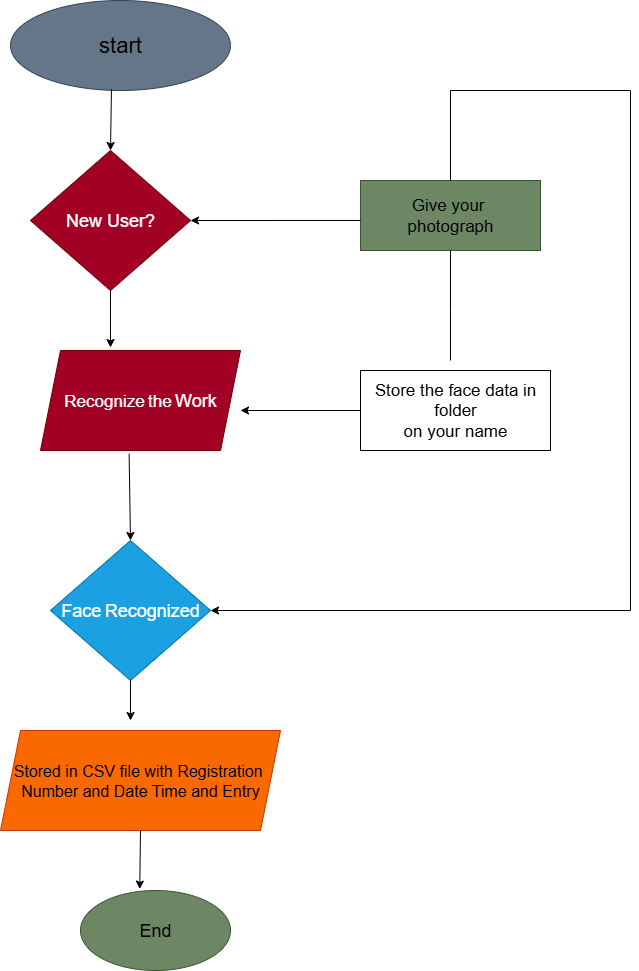

The diagram above was exported from draw.io. Its source (the exported page's mxGraphModel, read from the mxfile embedded in the PNG):
<mxGraphModel dx="2977" dy="1506" grid="1" gridSize="10" guides="1" tooltips="1" connect="1" arrows="1" fold="1" page="1" pageScale="1" pageWidth="850" pageHeight="1100" math="0" shadow="0">
  <root>
    <mxCell id="0" />
    <mxCell id="1" parent="0" />
    <mxCell id="1CEjVMenVVCHyqG9wEoF-1" value="&lt;font style=&quot;font-size: 22px; color: light-dark(rgb(0, 0, 0), rgb(0, 0, 0));&quot;&gt;start&lt;/font&gt;" style="ellipse;whiteSpace=wrap;html=1;fillColor=#647687;fontColor=#ffffff;strokeColor=#314354;" vertex="1" parent="1">
      <mxGeometry x="210" y="70" width="220" height="90" as="geometry" />
    </mxCell>
    <mxCell id="1CEjVMenVVCHyqG9wEoF-2" value="&lt;font style=&quot;font-size: 18px;&quot;&gt;New User?&lt;/font&gt;" style="rhombus;whiteSpace=wrap;html=1;fillColor=light-dark(#A20025,#990000);strokeColor=#6F0000;fontColor=#ffffff;" vertex="1" parent="1">
      <mxGeometry x="230" y="220" width="160" height="140" as="geometry" />
    </mxCell>
    <mxCell id="1CEjVMenVVCHyqG9wEoF-4" value="&lt;font style=&quot;font-size: 17px;&quot;&gt;Recognize&lt;/font&gt; &lt;font style=&quot;font-size: 17px;&quot;&gt;the&lt;/font&gt; &lt;font style=&quot;font-size: 18px;&quot;&gt;Work&lt;/font&gt;" style="shape=parallelogram;perimeter=parallelogramPerimeter;whiteSpace=wrap;html=1;fixedSize=1;fillColor=light-dark(#A20025,#CC0066);fontColor=#ffffff;strokeColor=#6F0000;" vertex="1" parent="1">
      <mxGeometry x="240" y="420" width="200" height="100" as="geometry" />
    </mxCell>
    <mxCell id="1CEjVMenVVCHyqG9wEoF-5" value="&lt;font style=&quot;font-size: 18px;&quot;&gt;Face&lt;/font&gt; &lt;font style=&quot;font-size: 18px;&quot;&gt;Recognized&lt;/font&gt;" style="rhombus;whiteSpace=wrap;html=1;fillColor=#1ba1e2;fontColor=#ffffff;strokeColor=#006EAF;" vertex="1" parent="1">
      <mxGeometry x="250" y="610" width="160" height="140" as="geometry" />
    </mxCell>
    <mxCell id="1CEjVMenVVCHyqG9wEoF-6" value="&lt;font style=&quot;font-size: 16px; color: light-dark(rgb(0, 0, 0), rgb(0, 0, 0));&quot;&gt;Stored in CSV file with Registration&amp;nbsp;&lt;/font&gt;&lt;div&gt;&lt;font style=&quot;font-size: 16px; color: light-dark(rgb(0, 0, 0), rgb(0, 0, 0));&quot;&gt;Number and Date Time and Entry&lt;/font&gt;&lt;/div&gt;" style="shape=parallelogram;perimeter=parallelogramPerimeter;whiteSpace=wrap;html=1;fixedSize=1;fillColor=#fa6800;fontColor=#000000;strokeColor=#C73500;" vertex="1" parent="1">
      <mxGeometry x="200" y="800" width="280" height="100" as="geometry" />
    </mxCell>
    <mxCell id="1CEjVMenVVCHyqG9wEoF-7" value="&lt;font style=&quot;font-size: 18px; color: light-dark(rgb(0, 0, 0), rgb(0, 0, 0));&quot;&gt;End&lt;/font&gt;" style="ellipse;whiteSpace=wrap;html=1;fillColor=#6d8764;fontColor=#ffffff;strokeColor=#3A5431;" vertex="1" parent="1">
      <mxGeometry x="280" y="960" width="150" height="80" as="geometry" />
    </mxCell>
    <mxCell id="1CEjVMenVVCHyqG9wEoF-8" value="&lt;font style=&quot;font-size: 17px; color: light-dark(rgb(0, 0, 0), rgb(0, 0, 0));&quot;&gt;Give your&amp;nbsp;&lt;/font&gt;&lt;div&gt;&lt;font style=&quot;font-size: 17px; color: light-dark(rgb(0, 0, 0), rgb(0, 0, 0));&quot;&gt;photograph&lt;/font&gt;&lt;/div&gt;" style="rounded=0;whiteSpace=wrap;html=1;fillColor=light-dark(#6D8764,#FFCC99);fontColor=#ffffff;strokeColor=#3A5431;" vertex="1" parent="1">
      <mxGeometry x="560" y="250" width="180" height="70" as="geometry" />
    </mxCell>
    <mxCell id="1CEjVMenVVCHyqG9wEoF-9" value="&lt;font style=&quot;font-size: 17px; color: light-dark(rgb(0, 0, 0), rgb(0, 0, 0));&quot;&gt;Store the face data in folder&lt;/font&gt;&lt;div&gt;&lt;font style=&quot;font-size: 17px; color: light-dark(rgb(0, 0, 0), rgb(0, 0, 0));&quot;&gt;on your name&lt;/font&gt;&lt;/div&gt;" style="rounded=0;whiteSpace=wrap;html=1;fillColor=light-dark(#FFFFFF,#A680B8);" vertex="1" parent="1">
      <mxGeometry x="560" y="440" width="190" height="80" as="geometry" />
    </mxCell>
    <mxCell id="1CEjVMenVVCHyqG9wEoF-10" value="" style="endArrow=classic;html=1;rounded=0;exitX=0.459;exitY=0.984;exitDx=0;exitDy=0;entryX=0.5;entryY=0;entryDx=0;entryDy=0;exitPerimeter=0;" edge="1" parent="1" source="1CEjVMenVVCHyqG9wEoF-1" target="1CEjVMenVVCHyqG9wEoF-2">
      <mxGeometry width="50" height="50" relative="1" as="geometry">
        <mxPoint x="450" y="350" as="sourcePoint" />
        <mxPoint x="500" y="300" as="targetPoint" />
      </mxGeometry>
    </mxCell>
    <mxCell id="1CEjVMenVVCHyqG9wEoF-11" value="" style="endArrow=classic;html=1;rounded=0;exitX=0.5;exitY=1;exitDx=0;exitDy=0;" edge="1" parent="1" source="1CEjVMenVVCHyqG9wEoF-2">
      <mxGeometry width="50" height="50" relative="1" as="geometry">
        <mxPoint x="450" y="350" as="sourcePoint" />
        <mxPoint x="310" y="417" as="targetPoint" />
      </mxGeometry>
    </mxCell>
    <mxCell id="1CEjVMenVVCHyqG9wEoF-12" value="" style="endArrow=classic;html=1;rounded=0;exitX=0.443;exitY=1.032;exitDx=0;exitDy=0;exitPerimeter=0;entryX=0.5;entryY=0;entryDx=0;entryDy=0;" edge="1" parent="1" source="1CEjVMenVVCHyqG9wEoF-4" target="1CEjVMenVVCHyqG9wEoF-5">
      <mxGeometry width="50" height="50" relative="1" as="geometry">
        <mxPoint x="450" y="580" as="sourcePoint" />
        <mxPoint x="500" y="530" as="targetPoint" />
      </mxGeometry>
    </mxCell>
    <mxCell id="1CEjVMenVVCHyqG9wEoF-13" value="" style="endArrow=classic;html=1;rounded=0;entryX=1;entryY=0.5;entryDx=0;entryDy=0;exitX=0;exitY=0.571;exitDx=0;exitDy=0;exitPerimeter=0;" edge="1" parent="1" source="1CEjVMenVVCHyqG9wEoF-8" target="1CEjVMenVVCHyqG9wEoF-2">
      <mxGeometry width="50" height="50" relative="1" as="geometry">
        <mxPoint x="490" y="400" as="sourcePoint" />
        <mxPoint x="540" y="350" as="targetPoint" />
      </mxGeometry>
    </mxCell>
    <mxCell id="1CEjVMenVVCHyqG9wEoF-14" value="" style="endArrow=classic;html=1;rounded=0;exitX=0;exitY=0.5;exitDx=0;exitDy=0;" edge="1" parent="1" source="1CEjVMenVVCHyqG9wEoF-9">
      <mxGeometry width="50" height="50" relative="1" as="geometry">
        <mxPoint x="490" y="460" as="sourcePoint" />
        <mxPoint x="440" y="480" as="targetPoint" />
      </mxGeometry>
    </mxCell>
    <mxCell id="1CEjVMenVVCHyqG9wEoF-16" value="" style="endArrow=classic;html=1;rounded=0;exitX=0.5;exitY=0;exitDx=0;exitDy=0;entryX=1;entryY=0.5;entryDx=0;entryDy=0;" edge="1" parent="1" source="1CEjVMenVVCHyqG9wEoF-8" target="1CEjVMenVVCHyqG9wEoF-5">
      <mxGeometry width="50" height="50" relative="1" as="geometry">
        <mxPoint x="490" y="400" as="sourcePoint" />
        <mxPoint x="730" y="700" as="targetPoint" />
        <Array as="points">
          <mxPoint x="650" y="160" />
          <mxPoint x="830" y="160" />
          <mxPoint x="830" y="680" />
        </Array>
      </mxGeometry>
    </mxCell>
    <mxCell id="1CEjVMenVVCHyqG9wEoF-17" value="" style="endArrow=classic;html=1;rounded=0;exitX=0.5;exitY=1;exitDx=0;exitDy=0;" edge="1" parent="1" source="1CEjVMenVVCHyqG9wEoF-5">
      <mxGeometry width="50" height="50" relative="1" as="geometry">
        <mxPoint x="470" y="890" as="sourcePoint" />
        <mxPoint x="330" y="790" as="targetPoint" />
      </mxGeometry>
    </mxCell>
    <mxCell id="1CEjVMenVVCHyqG9wEoF-18" value="" style="endArrow=classic;html=1;rounded=0;entryX=0.395;entryY=-0.018;entryDx=0;entryDy=0;entryPerimeter=0;exitX=0.5;exitY=1;exitDx=0;exitDy=0;" edge="1" parent="1" source="1CEjVMenVVCHyqG9wEoF-6" target="1CEjVMenVVCHyqG9wEoF-7">
      <mxGeometry width="50" height="50" relative="1" as="geometry">
        <mxPoint x="330" y="910" as="sourcePoint" />
        <mxPoint x="520" y="840" as="targetPoint" />
      </mxGeometry>
    </mxCell>
    <mxCell id="1CEjVMenVVCHyqG9wEoF-19" value="" style="endArrow=none;html=1;rounded=0;entryX=0.5;entryY=1;entryDx=0;entryDy=0;" edge="1" parent="1" target="1CEjVMenVVCHyqG9wEoF-8">
      <mxGeometry width="50" height="50" relative="1" as="geometry">
        <mxPoint x="650" y="430" as="sourcePoint" />
        <mxPoint x="520" y="390" as="targetPoint" />
        <Array as="points">
          <mxPoint x="650" y="380" />
        </Array>
      </mxGeometry>
    </mxCell>
  </root>
</mxGraphModel>